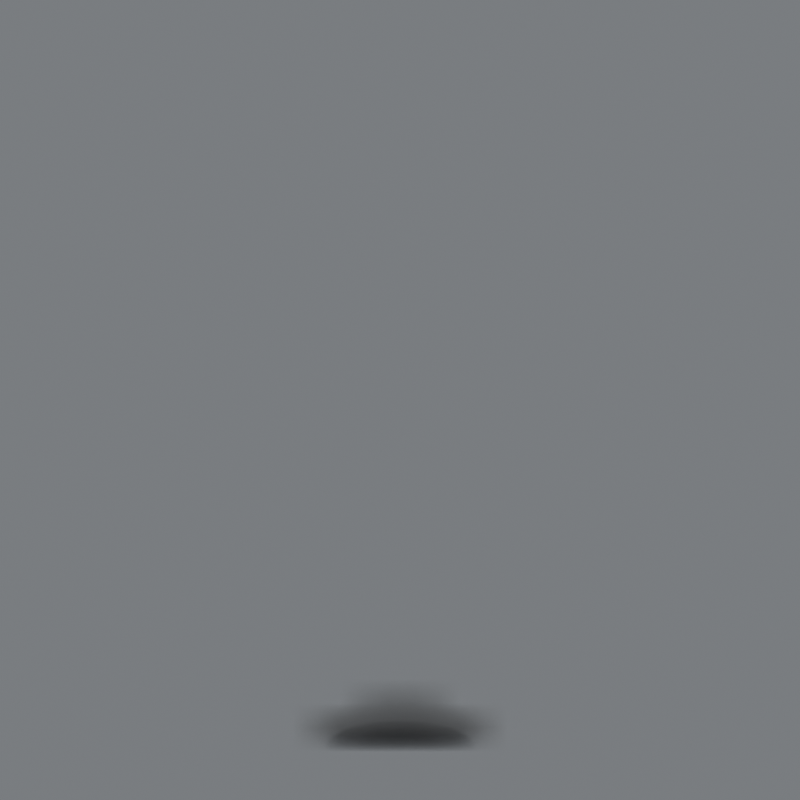# Source: rook.blend  (saved by Blender 4.3.34; exported with 4.5.12 LTS)
import bpy
from mathutils import Matrix  # noqa: F401  (used for matrix-valued properties, if any)

bpy.ops.wm.read_factory_settings(use_empty=True)
scene = bpy.context.scene
scene.name = 'Scene'

# ---- materials (node trees are filled in below, after node groups)
mat_smoke_domain_material = bpy.data.materials.new('Smoke Domain Material')

# ---- material node trees
mat_smoke_domain_material.use_nodes = True; mat_smoke_domain_material.node_tree.nodes.clear()
_N = mat_smoke_domain_material.node_tree.nodes; _L = mat_smoke_domain_material.node_tree.links
n0 = _N.new('ShaderNodeOutputMaterial'); n0.name = 'Material Output'; n0.location = (1200, 150)
n1 = _N.new('ShaderNodeVolumePrincipled'); n1.name = 'Principled Volume'; n1.location = (800, 150)
n1.inputs[2].default_value = 5.0
n1.inputs[8].default_value = 1.0
_L.new(n1.outputs[0], n0.inputs[1])
n0.is_active_output = True

# ---- world
world_w = bpy.data.worlds.new('W'); scene.world = world_w
world_w.use_nodes = True; world_w.node_tree.nodes.clear()
_N = world_w.node_tree.nodes; _L = world_w.node_tree.links
n0 = _N.new('ShaderNodeBackground'); n0.name = 'Background'; n0.location = (10, 300)
n0.inputs[0].default_value = (0.55, 0.58, 0.62, 1.0)
n0.inputs[1].default_value = 0.35
n1 = _N.new('ShaderNodeOutputWorld'); n1.name = 'World Output'; n1.location = (300, 300)
_L.new(n0.outputs[0], n1.inputs[0])
n1.is_active_output = True

# ---- cameras
cam_cam = bpy.data.cameras.new('Cam')
cam_cam.type = 'ORTHO'
cam_cam.ortho_scale = 4.4

# ---- lights
light_zon = bpy.data.lights.new('Zon', 'SUN')
light_zon.energy = 1.2

# ---- meshes
me_sphere = bpy.data.meshes.new('Sphere')
me_sphere.from_pydata([(0.0, 0.2587, 0.1072), (0.0, 0.2587, -0.1072), (0.0, 0.1072, -0.2587), (0.04101, 0.09899, 0.2587), (0.07577, 0.1829, 0.198), (0.09899, 0.239, 0.1072), (0.1072, 0.2587, 0.0), (0.09899, 0.239, -0.1072), (0.07577, 0.1829, -0.198), (0.04101, 0.09899, -0.2587), (0.07577, 0.07577, 0.2587), (0.14, 0.14, 0.198), (0.1829, 0.1829, 0.1072), (0.198, 0.198, 0.0), (0.1829, 0.1829, -0.1072), (0.14, 0.14, -0.198), (0.07577, 0.07577, -0.2587), (0.09899, 0.04101, 0.2587), (0.1829, 0.07577, 0.198), (0.239, 0.09899, 0.1072), (0.2587, 0.1072, 0.0), (0.239, 0.09899, -0.1072), (0.1829, 0.07577, -0.198), (0.09899, 0.04101, -0.2587), (0.1072, -2.235e-08, 0.2587), (0.198, -2.235e-08, 0.198), (0.2587, -2.98e-08, 0.1072), (0.28, -4.47e-08, 0.0), (0.2587, -2.98e-08, -0.1072), (0.198, -2.235e-08, -0.198), (0.1072, -2.235e-08, -0.2587), (0.09899, -0.04101, 0.2587), (0.1829, -0.07577, 0.198), (0.239, -0.09899, 0.1072), (0.2587, -0.1072, 0.0), (0.239, -0.09899, -0.1072), (0.1829, -0.07577, -0.198), (0.09899, -0.04101, -0.2587), (0.07577, -0.07577, 0.2587), (0.14, -0.14, 0.198), (0.1829, -0.1829, 0.1072), (0.198, -0.198, 0.0), (0.1829, -0.1829, -0.1072), (0.14, -0.14, -0.198), (0.07577, -0.07577, -0.2587), (0.04101, -0.09899, 0.2587), (0.07577, -0.1829, 0.198), (0.09899, -0.239, 0.1072), (0.1072, -0.2587, 0.0), (0.09899, -0.239, -0.1072), (0.07577, -0.1829, -0.198), (0.04101, -0.09899, -0.2587), (-3.353e-08, -0.1072, 0.2587), (-5.96e-08, -0.198, 0.198), (-6.706e-08, -0.2587, 0.1072), (-8.196e-08, -0.28, 0.0), (-6.706e-08, -0.2587, -0.1072), (-5.96e-08, -0.198, -0.198), (-3.353e-08, -0.1072, -0.2587), (0.0, 0.0, -0.28), (0.0, 0.0, 0.28), (-0.04101, -0.09899, 0.2587), (-0.07577, -0.1829, 0.198), (-0.099, -0.239, 0.1072), (-0.1072, -0.2587, 0.0), (-0.099, -0.239, -0.1072), (-0.07577, -0.1829, -0.198), (-0.04101, -0.09899, -0.2587), (-0.07577, -0.07577, 0.2587), (-0.14, -0.14, 0.198), (-0.1829, -0.1829, 0.1072), (-0.198, -0.198, 0.0), (-0.1829, -0.1829, -0.1072), (-0.14, -0.14, -0.198), (-0.07577, -0.07577, -0.2587), (-0.09899, -0.04101, 0.2587), (-0.1829, -0.07577, 0.198), (-0.239, -0.09899, 0.1072), (-0.2587, -0.1072, 0.0), (-0.239, -0.09899, -0.1072), (-0.1829, -0.07577, -0.198), (-0.09899, -0.04101, -0.2587), (-0.1072, 4.098e-08, 0.2587), (-0.198, 8.941e-08, 0.198), (-0.2587, 1.118e-07, 0.1072), (-0.28, 1.118e-07, 0.0), (-0.2587, 1.118e-07, -0.1072), (-0.198, 8.941e-08, -0.198), (-0.1072, 4.098e-08, -0.2587), (-0.09899, 0.04101, 0.2587), (-0.1829, 0.07577, 0.198), (-0.239, 0.099, 0.1072), (-0.2587, 0.1072, 0.0), (-0.239, 0.099, -0.1072), (-0.1829, 0.07577, -0.198), (-0.09899, 0.04101, -0.2587), (-0.07577, 0.07577, 0.2587), (-0.14, 0.14, 0.198), (-0.1829, 0.1829, 0.1072), (-0.198, 0.198, 0.0), (-0.1829, 0.1829, -0.1072), (-0.14, 0.14, -0.198), (-0.07577, 0.07577, -0.2587), (-0.041, 0.09899, 0.2587), (-0.07577, 0.1829, 0.198), (-0.09899, 0.239, 0.1072), (-0.1072, 0.2587, 0.0), (-0.09899, 0.239, -0.1072), (-0.07577, 0.1829, -0.198), (-0.041, 0.09899, -0.2587), (5.588e-08, 0.1072, 0.2587), (1.267e-07, 0.198, 0.198), (1.416e-07, 0.28, 0.0), (1.267e-07, 0.198, -0.198)], [], [(59, 2, 9), (113, 1, 7, 8), (112, 0, 5, 6), (111, 110, 3, 4), (2, 113, 8, 9), (1, 112, 6, 7), (0, 111, 4, 5), (110, 60, 3), (9, 8, 15, 16), (7, 6, 13, 14), (5, 4, 11, 12), (3, 60, 10), (59, 9, 16), (8, 7, 14, 15), (6, 5, 12, 13), (4, 3, 10, 11), (14, 13, 20, 21), (12, 11, 18, 19), (10, 60, 17), (59, 16, 23), (15, 14, 21, 22), (13, 12, 19, 20), (11, 10, 17, 18), (16, 15, 22, 23), (59, 23, 30), (22, 21, 28, 29), (20, 19, 26, 27), (18, 17, 24, 25), (23, 22, 29, 30), (21, 20, 27, 28), (19, 18, 25, 26), (17, 60, 24), (27, 26, 33, 34), (25, 24, 31, 32), (30, 29, 36, 37), (28, 27, 34, 35), (26, 25, 32, 33), (24, 60, 31), (59, 30, 37), (29, 28, 35, 36), (37, 36, 43, 44), (35, 34, 41, 42), (33, 32, 39, 40), (31, 60, 38), (59, 37, 44), (36, 35, 42, 43), (34, 33, 40, 41), (32, 31, 38, 39), (40, 39, 46, 47), (38, 60, 45), (59, 44, 51), (43, 42, 49, 50), (41, 40, 47, 48), (39, 38, 45, 46), (44, 43, 50, 51), (42, 41, 48, 49), (59, 51, 58), (50, 49, 56, 57), (48, 47, 54, 55), (46, 45, 52, 53), (51, 50, 57, 58), (49, 48, 55, 56), (47, 46, 53, 54), (45, 60, 52), (53, 52, 61, 62), (58, 57, 66, 67), (56, 55, 64, 65), (54, 53, 62, 63), (52, 60, 61), (59, 58, 67), (57, 56, 65, 66), (55, 54, 63, 64), (67, 66, 73, 74), (65, 64, 71, 72), (63, 62, 69, 70), (61, 60, 68), (59, 67, 74), (66, 65, 72, 73), (64, 63, 70, 71), (62, 61, 68, 69), (68, 60, 75), (59, 74, 81), (73, 72, 79, 80), (71, 70, 77, 78), (69, 68, 75, 76), (74, 73, 80, 81), (72, 71, 78, 79), (70, 69, 76, 77), (80, 79, 86, 87), (78, 77, 84, 85), (76, 75, 82, 83), (81, 80, 87, 88), (79, 78, 85, 86), (77, 76, 83, 84), (75, 60, 82), (59, 81, 88), (88, 87, 94, 95), (86, 85, 92, 93), (84, 83, 90, 91), (82, 60, 89), (59, 88, 95), (87, 86, 93, 94), (85, 84, 91, 92), (83, 82, 89, 90), (93, 92, 99, 100), (91, 90, 97, 98), (89, 60, 96), (59, 95, 102), (94, 93, 100, 101), (92, 91, 98, 99), (90, 89, 96, 97), (95, 94, 101, 102), (59, 102, 109), (101, 100, 107, 108), (99, 98, 105, 106), (97, 96, 103, 104), (102, 101, 108, 109), (100, 99, 106, 107), (98, 97, 104, 105), (96, 60, 103), (106, 105, 0, 112), (104, 103, 110, 111), (109, 108, 113, 2), (107, 106, 112, 1), (105, 104, 111, 0), (103, 60, 110), (59, 109, 2), (108, 107, 1, 113)])
_uv = me_sphere.uv_layers.new(name='UVMap')
_uv.uv.foreach_set('vector', [0.7188, 0.0, 0.75, 0.125, 0.6875, 0.125, 0.75, 0.25, 0.75, 0.375, 0.6875, 0.375, 0.6875, 0.25, 0.75, 0.5, 0.75, 0.625, 0.6875, 0.625, 0.6875, 0.5, 0.75, 0.75, 0.75, 0.875, 0.6875, 0.875, 0.6875, 0.75, 0.75, 0.125, 0.75, 0.25, 0.6875, 0.25, 0.6875, 0.125, 0.75, 0.375, 0.75, 0.5, 0.6875, 0.5, 0.6875, 0.375, 0.75, 0.625, 0.75, 0.75, 0.6875, 0.75, 0.6875, 0.625, 0.75, 0.875, 0.7187, 1.0, 0.6875, 0.875, 0.6875, 0.125, 0.6875, 0.25, 0.625, 0.25, 0.625, 0.125, 0.6875, 0.375, 0.6875, 0.5, 0.625, 0.5, 0.625, 0.375, 0.6875, 0.625, 0.6875, 0.75, 0.625, 0.75, 0.625, 0.625, 0.6875, 0.875, 0.6562, 1.0, 0.625, 0.875, 0.6562, 0.0, 0.6875, 0.125, 0.625, 0.125, 0.6875, 0.25, 0.6875, 0.375, 0.625, 0.375, 0.625, 0.25, 0.6875, 0.5, 0.6875, 0.625, 0.625, 0.625, 0.625, 0.5, 0.6875, 0.75, 0.6875, 0.875, 0.625, 0.875, 0.625, 0.75, 0.625, 0.375, 0.625, 0.5, 0.5625, 0.5, 0.5625, 0.375, 0.625, 0.625, 0.625, 0.75, 0.5625, 0.75, 0.5625, 0.625, 0.625, 0.875, 0.5938, 1.0, 0.5625, 0.875, 0.5938, 0.0, 0.625, 0.125, 0.5625, 0.125, 0.625, 0.25, 0.625, 0.375, 0.5625, 0.375, 0.5625, 0.25, 0.625, 0.5, 0.625, 0.625, 0.5625, 0.625, 0.5625, 0.5, 0.625, 0.75, 0.625, 0.875, 0.5625, 0.875, 0.5625, 0.75, 0.625, 0.125, 0.625, 0.25, 0.5625, 0.25, 0.5625, 0.125, 0.5312, 0.0, 0.5625, 0.125, 0.5, 0.125, 0.5625, 0.25, 0.5625, 0.375, 0.5, 0.375, 0.5, 0.25, 0.5625, 0.5, 0.5625, 0.625, 0.5, 0.625, 0.5, 0.5, 0.5625, 0.75, 0.5625, 0.875, 0.5, 0.875, 0.5, 0.75, 0.5625, 0.125, 0.5625, 0.25, 0.5, 0.25, 0.5, 0.125, 0.5625, 0.375, 0.5625, 0.5, 0.5, 0.5, 0.5, 0.375, 0.5625, 0.625, 0.5625, 0.75, 0.5, 0.75, 0.5, 0.625, 0.5625, 0.875, 0.5312, 1.0, 0.5, 0.875, 0.5, 0.5, 0.5, 0.625, 0.4375, 0.625, 0.4375, 0.5, 0.5, 0.75, 0.5, 0.875, 0.4375, 0.875, 0.4375, 0.75, 0.5, 0.125, 0.5, 0.25, 0.4375, 0.25, 0.4375, 0.125, 0.5, 0.375, 0.5, 0.5, 0.4375, 0.5, 0.4375, 0.375, 0.5, 0.625, 0.5, 0.75, 0.4375, 0.75, 0.4375, 0.625, 0.5, 0.875, 0.4687, 1.0, 0.4375, 0.875, 0.4687, 0.0, 0.5, 0.125, 0.4375, 0.125, 0.5, 0.25, 0.5, 0.375, 0.4375, 0.375, 0.4375, 0.25, 0.4375, 0.125, 0.4375, 0.25, 0.375, 0.25, 0.375, 0.125, 0.4375, 0.375, 0.4375, 0.5, 0.375, 0.5, 0.375, 0.375, 0.4375, 0.625, 0.4375, 0.75, 0.375, 0.75, 0.375, 0.625, 0.4375, 0.875, 0.4062, 1.0, 0.375, 0.875, 0.4062, 0.0, 0.4375, 0.125, 0.375, 0.125, 0.4375, 0.25, 0.4375, 0.375, 0.375, 0.375, 0.375, 0.25, 0.4375, 0.5, 0.4375, 0.625, 0.375, 0.625, 0.375, 0.5, 0.4375, 0.75, 0.4375, 0.875, 0.375, 0.875, 0.375, 0.75, 0.375, 0.625, 0.375, 0.75, 0.3125, 0.75, 0.3125, 0.625, 0.375, 0.875, 0.3437, 1.0, 0.3125, 0.875, 0.3437, 0.0, 0.375, 0.125, 0.3125, 0.125, 0.375, 0.25, 0.375, 0.375, 0.3125, 0.375, 0.3125, 0.25, 0.375, 0.5, 0.375, 0.625, 0.3125, 0.625, 0.3125, 0.5, 0.375, 0.75, 0.375, 0.875, 0.3125, 0.875, 0.3125, 0.75, 0.375, 0.125, 0.375, 0.25, 0.3125, 0.25, 0.3125, 0.125, 0.375, 0.375, 0.375, 0.5, 0.3125, 0.5, 0.3125, 0.375, 0.2812, 0.0, 0.3125, 0.125, 0.25, 0.125, 0.3125, 0.25, 0.3125, 0.375, 0.25, 0.375, 0.25, 0.25, 0.3125, 0.5, 0.3125, 0.625, 0.25, 0.625, 0.25, 0.5, 0.3125, 0.75, 0.3125, 0.875, 0.25, 0.875, 0.25, 0.75, 0.3125, 0.125, 0.3125, 0.25, 0.25, 0.25, 0.25, 0.125, 0.3125, 0.375, 0.3125, 0.5, 0.25, 0.5, 0.25, 0.375, 0.3125, 0.625, 0.3125, 0.75, 0.25, 0.75, 0.25, 0.625, 0.3125, 0.875, 0.2812, 1.0, 0.25, 0.875, 0.25, 0.75, 0.25, 0.875, 0.1875, 0.875, 0.1875, 0.75, 0.25, 0.125, 0.25, 0.25, 0.1875, 0.25, 0.1875, 0.125, 0.25, 0.375, 0.25, 0.5, 0.1875, 0.5, 0.1875, 0.375, 0.25, 0.625, 0.25, 0.75, 0.1875, 0.75, 0.1875, 0.625, 0.25, 0.875, 0.2187, 1.0, 0.1875, 0.875, 0.2187, 0.0, 0.25, 0.125, 0.1875, 0.125, 0.25, 0.25, 0.25, 0.375, 0.1875, 0.375, 0.1875, 0.25, 0.25, 0.5, 0.25, 0.625, 0.1875, 0.625, 0.1875, 0.5, 0.1875, 0.125, 0.1875, 0.25, 0.125, 0.25, 0.125, 0.125, 0.1875, 0.375, 0.1875, 0.5, 0.125, 0.5, 0.125, 0.375, 0.1875, 0.625, 0.1875, 0.75, 0.125, 0.75, 0.125, 0.625, 0.1875, 0.875, 0.1562, 1.0, 0.125, 0.875, 0.1562, 0.0, 0.1875, 0.125, 0.125, 0.125, 0.1875, 0.25, 0.1875, 0.375, 0.125, 0.375, 0.125, 0.25, 0.1875, 0.5, 0.1875, 0.625, 0.125, 0.625, 0.125, 0.5, 0.1875, 0.75, 0.1875, 0.875, 0.125, 0.875, 0.125, 0.75, 0.125, 0.875, 0.09375, 1.0, 0.0625, 0.875, 0.09375, 0.0, 0.125, 0.125, 0.0625, 0.125, 0.125, 0.25, 0.125, 0.375, 0.0625, 0.375, 0.0625, 0.25, 0.125, 0.5, 0.125, 0.625, 0.0625, 0.625, 0.0625, 0.5, 0.125, 0.75, 0.125, 0.875, 0.0625, 0.875, 0.0625, 0.75, 0.125, 0.125, 0.125, 0.25, 0.0625, 0.25, 0.0625, 0.125, 0.125, 0.375, 0.125, 0.5, 0.0625, 0.5, 0.0625, 0.375, 0.125, 0.625, 0.125, 0.75, 0.0625, 0.75, 0.0625, 0.625, 0.0625, 0.25, 0.0625, 0.375, 0.0, 0.375, 0.0, 0.25, 0.0625, 0.5, 0.0625, 0.625, 0.0, 0.625, 0.0, 0.5, 0.0625, 0.75, 0.0625, 0.875, 0.0, 0.875, 0.0, 0.75, 0.0625, 0.125, 0.0625, 0.25, 0.0, 0.25, 0.0, 0.125, 0.0625, 0.375, 0.0625, 0.5, 0.0, 0.5, 0.0, 0.375, 0.0625, 0.625, 0.0625, 0.75, 0.0, 0.75, 0.0, 0.625, 0.0625, 0.875, 0.03125, 1.0, 0.0, 0.875, 0.03125, 0.0, 0.0625, 0.125, 0.0, 0.125, 1.0, 0.125, 1.0, 0.25, 0.9375, 0.25, 0.9375, 0.125, 1.0, 0.375, 1.0, 0.5, 0.9375, 0.5, 0.9375, 0.375, 1.0, 0.625, 1.0, 0.75, 0.9375, 0.75, 0.9375, 0.625, 1.0, 0.875, 0.9687, 1.0, 0.9375, 0.875, 0.9687, 0.0, 1.0, 0.125, 0.9375, 0.125, 1.0, 0.25, 1.0, 0.375, 0.9375, 0.375, 0.9375, 0.25, 1.0, 0.5, 1.0, 0.625, 0.9375, 0.625, 0.9375, 0.5, 1.0, 0.75, 1.0, 0.875, 0.9375, 0.875, 0.9375, 0.75, 0.9375, 0.375, 0.9375, 0.5, 0.875, 0.5, 0.875, 0.375, 0.9375, 0.625, 0.9375, 0.75, 0.875, 0.75, 0.875, 0.625, 0.9375, 0.875, 0.9062, 1.0, 0.875, 0.875, 0.9062, 0.0, 0.9375, 0.125, 0.875, 0.125, 0.9375, 0.25, 0.9375, 0.375, 0.875, 0.375, 0.875, 0.25, 0.9375, 0.5, 0.9375, 0.625, 0.875, 0.625, 0.875, 0.5, 0.9375, 0.75, 0.9375, 0.875, 0.875, 0.875, 0.875, 0.75, 0.9375, 0.125, 0.9375, 0.25, 0.875, 0.25, 0.875, 0.125, 0.8437, 0.0, 0.875, 0.125, 0.8125, 0.125, 0.875, 0.25, 0.875, 0.375, 0.8125, 0.375, 0.8125, 0.25, 0.875, 0.5, 0.875, 0.625, 0.8125, 0.625, 0.8125, 0.5, 0.875, 0.75, 0.875, 0.875, 0.8125, 0.875, 0.8125, 0.75, 0.875, 0.125, 0.875, 0.25, 0.8125, 0.25, 0.8125, 0.125, 0.875, 0.375, 0.875, 0.5, 0.8125, 0.5, 0.8125, 0.375, 0.875, 0.625, 0.875, 0.75, 0.8125, 0.75, 0.8125, 0.625, 0.875, 0.875, 0.8437, 1.0, 0.8125, 0.875, 0.8125, 0.5, 0.8125, 0.625, 0.75, 0.625, 0.75, 0.5, 0.8125, 0.75, 0.8125, 0.875, 0.75, 0.875, 0.75, 0.75, 0.8125, 0.125, 0.8125, 0.25, 0.75, 0.25, 0.75, 0.125, 0.8125, 0.375, 0.8125, 0.5, 0.75, 0.5, 0.75, 0.375, 0.8125, 0.625, 0.8125, 0.75, 0.75, 0.75, 0.75, 0.625, 0.8125, 0.875, 0.7812, 1.0, 0.75, 0.875, 0.7812, 0.0, 0.8125, 0.125, 0.75, 0.125, 0.8125, 0.25, 0.8125, 0.375, 0.75, 0.375, 0.75, 0.25])
me_sphere.update()
me_cube = bpy.data.meshes.new('Cube')
me_cube.from_pydata([(-1.0, -1.0, -1.0), (-1.0, -1.0, 1.0), (-1.0, 1.0, -1.0), (-1.0, 1.0, 1.0), (1.0, -1.0, -1.0), (1.0, -1.0, 1.0), (1.0, 1.0, -1.0), (1.0, 1.0, 1.0)], [], [(0, 1, 3, 2), (2, 3, 7, 6), (6, 7, 5, 4), (4, 5, 1, 0), (2, 6, 4, 0), (7, 3, 1, 5)])
_uv = me_cube.uv_layers.new(name='UVMap')
_uv.uv.foreach_set('vector', [0.375, 0.0, 0.625, 0.0, 0.625, 0.25, 0.375, 0.25, 0.375, 0.25, 0.625, 0.25, 0.625, 0.5, 0.375, 0.5, 0.375, 0.5, 0.625, 0.5, 0.625, 0.75, 0.375, 0.75, 0.375, 0.75, 0.625, 0.75, 0.625, 1.0, 0.375, 1.0, 0.125, 0.5, 0.375, 0.5, 0.375, 0.75, 0.125, 0.75, 0.625, 0.5, 0.875, 0.5, 0.875, 0.75, 0.625, 0.75])
me_cube.materials.append(mat_smoke_domain_material)
me_cube.update()

# ---- objects
ob_brandstof = bpy.data.objects.new('Brandstof', me_sphere)
ob_domein = bpy.data.objects.new('Domein', me_cube)
ob_cam = bpy.data.objects.new('Cam', cam_cam)
ob_zon = bpy.data.objects.new('Zon', light_zon)

# ---- transforms, parenting, visibility, modifiers, constraints
ob_brandstof.location = (0.0, 0.0, 0.1)
ob_brandstof.scale = (1.5, 1.5, 0.5)
ob_brandstof.visible_camera = False
ob_brandstof.display_type = 'WIRE'
_m = ob_brandstof.modifiers.new('Fluid', 'FLUID')
_m.fluid_type = 'FLOW'
ob_domein.location = (0.0, 0.0, 2.0)
ob_domein.scale = (2.1, 1.0, 2.0)
ob_domein.display_type = 'WIRE'
_m = ob_domein.modifiers.new('Fluid', 'FLUID')
_m.fluid_type = 'DOMAIN'
ob_cam.location = (0.0, -8.0, 2.0)
ob_cam.rotation_euler = (1.571, 0.0, 0.0)
ob_zon.location = (0.0, 0.0, 0.0)
ob_zon.rotation_euler = (0.8727, 0.1745, -0.5236)

# ---- collection membership
scene.collection.objects.link(ob_brandstof)
scene.collection.objects.link(ob_domein)
scene.collection.objects.link(ob_cam)
scene.collection.objects.link(ob_zon)

# ---- scene / render settings (as saved in the file)
scene.camera = ob_cam
scene.frame_start = 1; scene.frame_end = 64; scene.frame_set(1)
scene.render.engine = 'CYCLES'
scene.render.resolution_x = 256
scene.render.resolution_y = 256
scene.render.film_transparent = True
scene.cycles.use_denoising = False
scene.cycles.samples = 48
bpy.context.view_layer.update()
